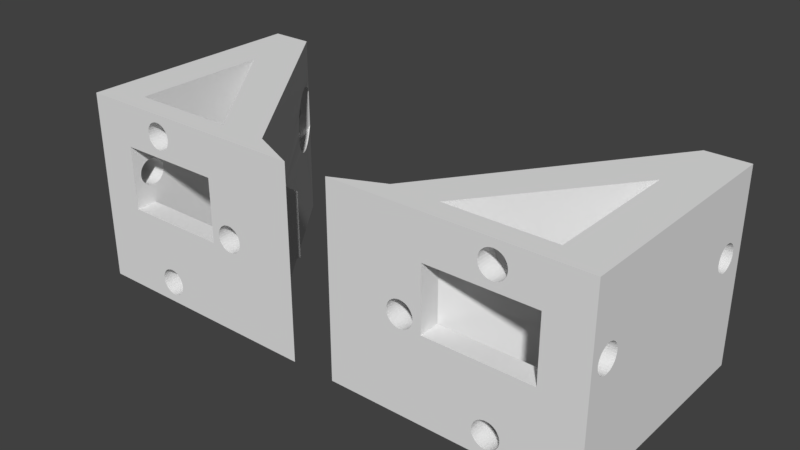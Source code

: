 # Source: Part3.blend  (saved by Blender 2.79.0; exported with 4.5.12 LTS)
import bpy
from mathutils import Matrix  # noqa: F401  (used for matrix-valued properties, if any)

bpy.ops.wm.read_factory_settings(use_empty=True)
scene = bpy.context.scene
scene.name = 'Scene'

# ---- collections
col_collection_3 = bpy.data.collections.new('Collection 3'); scene.collection.children.link(col_collection_3)

# ---- world
world_world = bpy.data.worlds.new('World'); scene.world = world_world
world_world.color = (0.05088, 0.05088, 0.05088)
world_world.use_sun_shadow = False
world_world.sun_shadow_jitter_overblur = 0.0
world_world.cycles.sampling_method = 'MANUAL'

# ---- meshes
me_cube_003 = bpy.data.meshes.new('Cube.003')
me_cube_003.from_pydata([(0.9692, -2.413, 0.1641), (1.028, -2.377, 0.1641), (1.082, -2.32, 0.1641), (1.129, -2.242, 0.1641), (1.168, -2.147, 0.1641), (1.197, -2.039, 0.1641), (1.215, -1.922, 0.1641), (1.221, -1.8, 0.1641), (1.215, -1.678, 0.1641), (1.197, -1.561, 0.1641), (1.168, -1.453, 0.1641), (1.129, -1.358, 0.1641), (1.082, -1.28, 0.1641), (1.028, -1.223, 0.1641), (0.9692, -1.187, 0.1641), (2.108, -2.825, -1.226), (2.108, -2.813, -1.286), (2.108, -2.777, -1.345), (2.108, -2.72, -1.399), (2.108, -2.642, -1.446), (2.108, -1.758, -1.446), (2.108, -1.68, -1.399), (2.108, -1.623, -1.345), (2.108, -1.587, -1.286), (2.108, -1.575, -1.226), (2.108, -1.587, -1.165), (2.108, -1.623, -1.106), (2.108, -1.68, -1.052), (2.108, -1.758, -1.005), (2.108, -1.853, -0.9657), (2.108, -1.961, -0.9368), (2.108, -2.078, -0.919), (2.108, -2.2, -0.913), (2.108, -2.322, -0.919), (2.108, -2.439, -0.9368), (2.108, -2.547, -0.9657), (2.108, -2.642, -1.005), (2.108, -2.72, -1.052), (2.108, -2.777, -1.106), (2.108, -2.813, -1.165), (2.508, -2.146e-06, -1.476), (2.508, -2.146e-06, 0.7245), (2.508, -3.6, -1.476), (2.508, -3.6, 0.7245), (2.108, -1.907e-06, -1.476), (2.108, -1.907e-06, 0.7245), (2.108, -3.6, -1.476), (2.108, -3.6, 0.7245), (2.108, -3.6, 0.5245), (2.108, -1.907e-06, 0.5245), (0.2082, -3.6, 0.7245), (0.2082, -7.153e-07, 0.7245), (0.6582, -3.6, 0.5245), (0.6582, -9.537e-07, 0.5245), (2.108, -3.6, -0.7755), (2.108, -1.907e-06, -0.7755), (1.108, -3.6, 0.5245), (1.108, -1.192e-06, 0.5245), (2.508, -1.6, -1.476), (2.508, -1.6, 0.7245), (2.108, -1.6, -1.476), (2.108, -1.6, 0.7245), (0.2082, -1.6, 0.7245), (0.6582, -1.6, 0.5245), (2.508, -2.146e-06, -0.3755), (2.508, -3.6, -0.3755), (2.508, -1.6, 0.2245), (2.508, -2.8, 0.7245), (2.108, -2.8, -1.476), (2.508, -2.8, -1.476), (2.108, -2.8, 0.7245), (0.2082, -2.8, 0.7245), (0.6582, -2.8, 0.5245), (2.508, -2.8, 0.2245), (2.108, -2.8, 0.5245), (2.108, -2.8, -0.7755), (1.108, -2.8, 0.5245), (2.108, -1.6, 0.5245), (2.108, -1.6, -0.7755), (1.108, -1.6, 0.5245), (1.108, -1.6, 0.7245), (1.108, -2.8, 0.7245), (2.108, -2.8, 0.2245), (2.108, -1.6, 0.2245), (2.108, -2.061, 0.4205), (2.508, -2.061, 0.4205), (2.108, -2.45, 0.5245), (2.508, -2.45, 0.5245), (2.108, -2.445, 0.5489), (2.508, -2.445, 0.5489), (2.108, -2.431, 0.5723), (2.508, -2.431, 0.5723), (2.108, -2.104, 0.64), (2.508, -2.104, 0.64), (2.108, -2.061, 0.6284), (2.508, -2.061, 0.6284), (2.108, -2.151, 0.6471), (2.508, -2.151, 0.6471), (2.108, -2.023, 0.6129), (2.508, -2.023, 0.6129), (2.108, -1.955, 0.5489), (2.508, -1.955, 0.5489), (2.108, -1.95, 0.5245), (2.508, -1.95, 0.5245), (2.108, -1.969, 0.5723), (2.508, -1.969, 0.5723), (2.108, -2.249, 0.4019), (2.508, -2.249, 0.4019), (2.108, -2.408, 0.455), (2.508, -2.408, 0.455), (2.108, -2.2, 0.3995), (2.508, -2.2, 0.3995), (2.108, -2.296, 0.409), (2.508, -2.296, 0.409), (2.108, -1.955, 0.5001), (2.508, -1.955, 0.5001), (2.108, -2.377, 0.6129), (2.508, -2.377, 0.6129), (2.108, -2.408, 0.5939), (2.508, -2.408, 0.5939), (2.108, -2.339, 0.6284), (2.508, -2.339, 0.6284), (2.108, -2.151, 0.4019), (2.508, -2.151, 0.4019), (2.108, -1.992, 0.455), (2.508, -1.992, 0.455), (2.108, -2.023, 0.4361), (2.508, -2.023, 0.4361), (2.108, -2.104, 0.409), (2.508, -2.104, 0.409), (2.108, -2.2, 0.6495), (2.508, -2.2, 0.6495), (2.108, -1.992, 0.5939), (2.508, -1.992, 0.5939), (2.108, -2.249, 0.6471), (2.508, -2.249, 0.6471), (2.108, -2.377, 0.4361), (2.508, -2.377, 0.4361), (2.108, -1.969, 0.4766), (2.508, -1.969, 0.4766), (2.108, -2.339, 0.4205), (2.508, -2.339, 0.4205), (2.108, -2.296, 0.64), (2.508, -2.296, 0.64), (2.108, -2.431, 0.4766), (2.508, -2.431, 0.4766), (2.108, -2.445, 0.5001), (2.508, -2.445, 0.5001), (2.508, -2.061, -1.329), (2.508, -2.45, -1.226), (2.508, -2.445, -1.201), (2.508, -2.431, -1.178), (2.508, -2.104, -1.11), (2.508, -2.061, -1.122), (2.508, -2.151, -1.103), (2.508, -2.023, -1.137), (2.508, -1.955, -1.201), (2.508, -1.95, -1.226), (2.508, -1.969, -1.178), (2.508, -2.249, -1.348), (2.508, -2.408, -1.295), (2.508, -2.2, -1.351), (2.508, -2.296, -1.341), (2.508, -1.955, -1.25), (2.508, -2.377, -1.137), (2.508, -2.408, -1.156), (2.508, -2.339, -1.122), (2.508, -2.151, -1.348), (2.508, -1.992, -1.295), (2.508, -2.023, -1.314), (2.508, -2.104, -1.341), (2.508, -2.2, -1.101), (2.508, -1.992, -1.156), (2.508, -2.249, -1.103), (2.508, -2.377, -1.314), (2.508, -1.969, -1.273), (2.508, -2.339, -1.329), (2.508, -2.296, -1.11), (2.508, -2.431, -1.273), (2.508, -2.445, -1.25), (2.014, -1.623, -1.345), (1.987, -1.6, -1.308), (1.971, -1.587, -1.286), (1.927, -1.575, -1.226), (2.053, -1.68, -1.399), (1.84, -1.623, -1.106), (1.867, -1.6, -1.143), (1.883, -1.587, -1.165), (1.801, -1.68, -1.052), (1.705, -2.322, -0.919), (1.7, -2.2, -0.913), (2.108, -1.829, -1.476), (2.087, -1.758, -1.446), (2.059, -1.695, -1.408), (1.739, -1.853, -0.9657), (1.767, -1.758, -1.005), (1.718, -1.961, -0.9368), (1.705, -2.078, -0.919), (1.718, -2.439, -0.9368), (2.087, -2.642, -1.446), (2.108, -2.571, -1.476), (1.767, -2.642, -1.005), (1.739, -2.547, -0.9657), (2.053, -2.72, -1.399), (2.059, -2.705, -1.408), (1.801, -2.72, -1.052), (2.014, -2.777, -1.345), (1.84, -2.777, -1.106), (1.971, -2.813, -1.286), (1.987, -2.8, -1.308), (1.883, -2.813, -1.165), (2.108, -2.339, -1.122), (2.108, -2.377, -1.137), (2.108, -2.408, -1.156), (2.108, -2.431, -1.178), (2.108, -2.445, -1.201), (2.108, -2.2, -1.101), (2.108, -2.249, -1.103), (2.108, -2.151, -1.103), (2.108, -2.104, -1.11), (2.108, -2.296, -1.11), (2.108, -2.061, -1.122), (2.108, -2.023, -1.137), (2.108, -1.992, -1.156), (2.108, -1.969, -1.178), (2.108, -1.955, -1.201), (2.108, -1.95, -1.226), (2.108, -1.955, -1.25), (1.867, -2.8, -1.143), (1.927, -2.825, -1.226), (2.108, -2.45, -1.226), (2.108, -2.445, -1.25), (2.108, -2.431, -1.273), (2.108, -2.408, -1.295), (2.108, -2.377, -1.314), (2.108, -2.339, -1.329), (2.108, -2.296, -1.341), (2.108, -2.104, -1.341), (2.108, -2.151, -1.348), (2.108, -2.249, -1.348), (2.108, -2.2, -1.351), (2.108, -1.969, -1.273), (2.108, -1.992, -1.295), (2.108, -2.023, -1.314), (2.108, -2.061, -1.329), (1.812, -3.061, 0.7245), (1.812, -3.061, 0.5245), (1.708, -3.45, 0.7245), (1.708, -3.45, 0.5245), (1.684, -3.445, 0.7245), (1.684, -3.445, 0.5245), (1.66, -3.431, 0.7245), (1.66, -3.431, 0.5245), (1.593, -3.104, 0.7245), (1.593, -3.104, 0.5245), (1.604, -3.061, 0.7245), (1.604, -3.061, 0.5245), (1.586, -3.151, 0.7245), (1.586, -3.151, 0.5245), (1.62, -3.023, 0.7245), (1.62, -3.023, 0.5245), (1.583, -3.2, 0.7245), (1.583, -3.2, 0.5245), (1.684, -2.955, 0.7245), (1.684, -2.955, 0.5245), (1.708, -2.95, 0.7245), (1.708, -2.95, 0.5245), (1.66, -2.969, 0.7245), (1.66, -2.969, 0.5245), (1.831, -3.249, 0.7245), (1.831, -3.249, 0.5245), (1.778, -3.408, 0.7245), (1.778, -3.408, 0.5245), (1.833, -3.2, 0.7245), (1.833, -3.2, 0.5245), (1.812, -3.339, 0.7245), (1.812, -3.339, 0.5245), (1.733, -2.955, 0.7245), (1.733, -2.955, 0.5245), (1.824, -3.296, 0.7245), (1.824, -3.296, 0.5245), (1.62, -3.377, 0.7245), (1.62, -3.377, 0.5245), (1.639, -3.408, 0.7245), (1.639, -3.408, 0.5245), (1.604, -3.339, 0.7245), (1.604, -3.339, 0.5245), (1.831, -3.151, 0.7245), (1.831, -3.151, 0.5245), (1.778, -2.992, 0.7245), (1.778, -2.992, 0.5245), (1.797, -3.023, 0.7245), (1.797, -3.023, 0.5245), (1.824, -3.104, 0.7245), (1.824, -3.104, 0.5245), (1.639, -2.992, 0.7245), (1.639, -2.992, 0.5245), (1.586, -3.249, 0.7245), (1.586, -3.249, 0.5245), (1.797, -3.377, 0.7245), (1.797, -3.377, 0.5245), (1.756, -2.969, 0.7245), (1.756, -2.969, 0.5245), (1.593, -3.296, 0.7245), (1.593, -3.296, 0.5245), (1.756, -3.431, 0.7245), (1.756, -3.431, 0.5245), (1.733, -3.445, 0.7245), (1.733, -3.445, 0.5245), (1.812, -0.2611, 0.7245), (1.812, -0.2611, 0.5245), (1.708, -0.65, 0.7245), (1.708, -0.65, 0.5245), (1.684, -0.6452, 0.7245), (1.684, -0.6452, 0.5245), (1.66, -0.631, 0.7245), (1.66, -0.631, 0.5245), (1.593, -0.3043, 0.7245), (1.593, -0.3043, 0.5245), (1.604, -0.2611, 0.7245), (1.604, -0.2611, 0.5245), (1.586, -0.3512, 0.7245), (1.586, -0.3512, 0.5245), (1.62, -0.2232, 0.7245), (1.62, -0.2232, 0.5245), (1.583, -0.4, 0.7245), (1.583, -0.4, 0.5245), (1.684, -0.1548, 0.7245), (1.684, -0.1548, 0.5245), (1.708, -0.15, 0.7245), (1.708, -0.15, 0.5245), (1.66, -0.169, 0.7245), (1.66, -0.169, 0.5245), (1.831, -0.4488, 0.7245), (1.831, -0.4488, 0.5245), (1.778, -0.6079, 0.7245), (1.778, -0.6079, 0.5245), (1.833, -0.4, 0.7245), (1.833, -0.4, 0.5245), (1.812, -0.5389, 0.7245), (1.812, -0.5389, 0.5245), (1.733, -0.1548, 0.7245), (1.733, -0.1548, 0.5245), (1.824, -0.4957, 0.7245), (1.824, -0.4957, 0.5245), (1.62, -0.5768, 0.7245), (1.62, -0.5768, 0.5245), (1.639, -0.6079, 0.7245), (1.639, -0.6079, 0.5245), (1.604, -0.5389, 0.7245), (1.604, -0.5389, 0.5245), (1.831, -0.3512, 0.7245), (1.831, -0.3512, 0.5245), (1.778, -0.1921, 0.7245), (1.778, -0.1921, 0.5245), (1.797, -0.2232, 0.7245), (1.797, -0.2232, 0.5245), (1.824, -0.3043, 0.7245), (1.824, -0.3043, 0.5245), (1.639, -0.1921, 0.7245), (1.639, -0.1921, 0.5245), (1.586, -0.4488, 0.7245), (1.586, -0.4488, 0.5245), (1.797, -0.5768, 0.7245), (1.797, -0.5768, 0.5245), (1.756, -0.169, 0.7245), (1.756, -0.169, 0.5245), (1.593, -0.4957, 0.7245), (1.593, -0.4957, 0.5245), (1.756, -0.631, 0.7245), (1.756, -0.631, 0.5245), (1.733, -0.6452, 0.7245), (1.733, -0.6452, 0.5245), (0.8838, -2.045, 0.7245), (0.8838, -2.045, 0.1641), (0.9082, -2.05, 0.7245), (0.9082, -2.05, 0.1641), (0.8604, -2.031, 0.7245), (0.8604, -2.031, 0.1641), (1.031, -1.751, 0.7245), (1.024, -1.896, 0.7245), (1.031, -1.849, 0.7245), (1.033, -1.8, 0.7245), (1.024, -1.704, 0.7245), (0.956, -1.569, 0.7245), (0.9326, -1.555, 0.7245), (0.9776, -1.592, 0.7245), (0.9082, -1.55, 0.7245), (0.9082, -1.55, 0.1641), (0.9824, -1.6, 0.7245), (0.8387, -1.592, 0.7245), (0.8387, -1.592, 0.1641), (0.834, -1.6, 0.7245), (0.834, -1.6, 0.1641), (0.8198, -1.623, 0.7245), (0.8198, -1.623, 0.1641), (0.8604, -1.569, 0.7245), (0.8604, -1.569, 0.1641), (0.8198, -1.977, 0.7245), (0.8198, -1.977, 0.1641), (0.8043, -1.939, 0.7245), (0.8043, -1.939, 0.1641), (0.7856, -1.751, 0.7245), (0.7856, -1.751, 0.1641), (0.7832, -1.8, 0.7245), (0.7832, -1.8, 0.1641), (0.7927, -1.896, 0.7245), (0.7927, -1.896, 0.1641), (0.8387, -2.008, 0.7245), (0.8387, -2.008, 0.1641), (0.9776, -2.008, 0.7245), (0.956, -2.031, 0.7245), (0.8043, -1.661, 0.7245), (0.8043, -1.661, 0.1641), (0.9966, -1.977, 0.7245), (0.9966, -1.623, 0.7245), (0.9326, -2.045, 0.7245), (0.8838, -1.555, 0.7245), (0.8838, -1.555, 0.1641), (1.012, -1.661, 0.7245), (0.7856, -1.849, 0.7245), (0.7856, -1.849, 0.1641), (1.012, -1.939, 0.7245), (0.7927, -1.704, 0.7245), (0.7927, -1.704, 0.1641), (1.215, -1.922, -0.2431), (1.221, -1.8, -0.2514), (1.215, -1.678, -0.2431), (1.203, -1.6, -0.2268), (1.197, -1.561, -0.2186), (1.168, -1.453, -0.1787), (1.129, -1.358, -0.1251), (0.9195, -1.177, 0.1641), (1.082, -1.28, -0.05982), (1.028, -1.223, 0.0147), (0.9692, -1.187, 0.09556), (1.168, -2.147, -0.1787), (1.129, -2.242, -0.1251), (1.197, -2.039, -0.2186), (1.082, -2.32, -0.05982), (1.028, -2.377, 0.0147), (0.9195, -2.048, 0.1641), (0.9195, -1.552, 0.1641), (0.9776, -1.592, 0.1641), (0.9326, -1.555, 0.1641), (0.956, -1.569, 0.1641), (0.9966, -1.977, 0.1641), (0.956, -2.031, 0.1641), (0.9776, -2.008, 0.1641), (0.9326, -2.045, 0.1641), (1.033, -1.8, 0.1641), (1.024, -1.704, 0.1641), (1.031, -1.751, 0.1641), (1.012, -1.661, 0.1641), (0.9966, -1.623, 0.1641), (0.9692, -2.413, 0.09556), (0.9195, -2.423, 0.1641), (1.012, -1.939, 0.1641), (1.031, -1.849, 0.1641), (1.024, -1.896, 0.1641), (0.6582, -1.177, 0.5245), (0.6582, -2.423, 0.5245), (0.6582, -1.177, 0.1641), (0.6582, -2.423, 0.1641), (-0.9692, -2.413, 0.1641), (-1.028, -2.377, 0.1641), (-1.082, -2.32, 0.1641), (-1.129, -2.242, 0.1641), (-1.168, -2.147, 0.1641), (-1.197, -2.039, 0.1641), (-1.215, -1.922, 0.1641), (-1.221, -1.8, 0.1641), (-1.215, -1.678, 0.1641), (-1.197, -1.561, 0.1641), (-1.168, -1.453, 0.1641), (-1.129, -1.358, 0.1641), (-1.082, -1.28, 0.1641), (-1.028, -1.223, 0.1641), (-0.9692, -1.187, 0.1641), (-2.108, -2.825, -1.226), (-2.108, -2.813, -1.286), (-2.108, -2.777, -1.345), (-2.108, -2.72, -1.399), (-2.108, -2.642, -1.446), (-2.108, -1.758, -1.446), (-2.108, -1.68, -1.399), (-2.108, -1.623, -1.345), (-2.108, -1.587, -1.286), (-2.108, -1.575, -1.226), (-2.108, -1.587, -1.165), (-2.108, -1.623, -1.106), (-2.108, -1.68, -1.052), (-2.108, -1.758, -1.005), (-2.108, -1.853, -0.9657), (-2.108, -1.961, -0.9368), (-2.108, -2.078, -0.919), (-2.108, -2.2, -0.913), (-2.108, -2.322, -0.919), (-2.108, -2.439, -0.9368), (-2.108, -2.547, -0.9657), (-2.108, -2.642, -1.005), (-2.108, -2.72, -1.052), (-2.108, -2.777, -1.106), (-2.108, -2.813, -1.165), (-2.508, -2.146e-06, -1.476), (-2.508, -2.146e-06, 0.7245), (-2.508, -3.6, -1.476), (-2.508, -3.6, 0.7245), (-2.108, -1.907e-06, -1.476), (-2.108, -1.907e-06, 0.7245), (-2.108, -3.6, -1.476), (-2.108, -3.6, 0.7245), (-2.108, -3.6, 0.5245), (-2.108, -1.907e-06, 0.5245), (-0.2082, -3.6, 0.7245), (-0.2082, -7.153e-07, 0.7245), (-0.6582, -3.6, 0.5245), (-0.6582, -9.537e-07, 0.5245), (-2.108, -3.6, -0.7755), (-2.108, -1.907e-06, -0.7755), (-1.108, -3.6, 0.5245), (-1.108, -1.192e-06, 0.5245), (-2.508, -1.6, -1.476), (-2.508, -1.6, 0.7245), (-2.108, -1.6, -1.476), (-2.108, -1.6, 0.7245), (-0.2082, -1.6, 0.7245), (-0.6582, -1.6, 0.5245), (-2.508, -2.146e-06, -0.3755), (-2.508, -3.6, -0.3755), (-2.508, -1.6, 0.2245), (-2.508, -2.8, 0.7245), (-2.108, -2.8, -1.476), (-2.508, -2.8, -1.476), (-2.108, -2.8, 0.7245), (-0.2082, -2.8, 0.7245), (-0.6582, -2.8, 0.5245), (-2.508, -2.8, 0.2245), (-2.108, -2.8, 0.5245), (-2.108, -2.8, -0.7755), (-1.108, -2.8, 0.5245), (-2.108, -1.6, 0.5245), (-2.108, -1.6, -0.7755), (-1.108, -1.6, 0.5245), (-1.108, -1.6, 0.7245), (-1.108, -2.8, 0.7245), (-2.108, -2.8, 0.2245), (-2.108, -1.6, 0.2245), (-2.108, -2.061, 0.4205), (-2.508, -2.061, 0.4205), (-2.108, -2.45, 0.5245), (-2.508, -2.45, 0.5245), (-2.108, -2.445, 0.5489), (-2.508, -2.445, 0.5489), (-2.108, -2.431, 0.5723), (-2.508, -2.431, 0.5723), (-2.108, -2.104, 0.64), (-2.508, -2.104, 0.64), (-2.108, -2.061, 0.6284), (-2.508, -2.061, 0.6284), (-2.108, -2.151, 0.6471), (-2.508, -2.151, 0.6471), (-2.108, -2.023, 0.6129), (-2.508, -2.023, 0.6129), (-2.108, -1.955, 0.5489), (-2.508, -1.955, 0.5489), (-2.108, -1.95, 0.5245), (-2.508, -1.95, 0.5245), (-2.108, -1.969, 0.5723), (-2.508, -1.969, 0.5723), (-2.108, -2.249, 0.4019), (-2.508, -2.249, 0.4019), (-2.108, -2.408, 0.455), (-2.508, -2.408, 0.455), (-2.108, -2.2, 0.3995), (-2.508, -2.2, 0.3995), (-2.108, -2.296, 0.409), (-2.508, -2.296, 0.409), (-2.108, -1.955, 0.5001), (-2.508, -1.955, 0.5001), (-2.108, -2.377, 0.6129), (-2.508, -2.377, 0.6129), (-2.108, -2.408, 0.5939), (-2.508, -2.408, 0.5939), (-2.108, -2.339, 0.6284), (-2.508, -2.339, 0.6284), (-2.108, -2.151, 0.4019), (-2.508, -2.151, 0.4019), (-2.108, -1.992, 0.455), (-2.508, -1.992, 0.455), (-2.108, -2.023, 0.4361), (-2.508, -2.023, 0.4361), (-2.108, -2.104, 0.409), (-2.508, -2.104, 0.409), (-2.108, -2.2, 0.6495), (-2.508, -2.2, 0.6495), (-2.108, -1.992, 0.5939), (-2.508, -1.992, 0.5939), (-2.108, -2.249, 0.6471), (-2.508, -2.249, 0.6471), (-2.108, -2.377, 0.4361), (-2.508, -2.377, 0.4361), (-2.108, -1.969, 0.4766), (-2.508, -1.969, 0.4766), (-2.108, -2.339, 0.4205), (-2.508, -2.339, 0.4205), (-2.108, -2.296, 0.64), (-2.508, -2.296, 0.64), (-2.108, -2.431, 0.4766), (-2.508, -2.431, 0.4766), (-2.108, -2.445, 0.5001), (-2.508, -2.445, 0.5001), (-2.508, -2.061, -1.329), (-2.508, -2.45, -1.226), (-2.508, -2.445, -1.201), (-2.508, -2.431, -1.178), (-2.508, -2.104, -1.11), (-2.508, -2.061, -1.122), (-2.508, -2.151, -1.103), (-2.508, -2.023, -1.137), (-2.508, -1.955, -1.201), (-2.508, -1.95, -1.226), (-2.508, -1.969, -1.178), (-2.508, -2.249, -1.348), (-2.508, -2.408, -1.295), (-2.508, -2.2, -1.351), (-2.508, -2.296, -1.341), (-2.508, -1.955, -1.25), (-2.508, -2.377, -1.137), (-2.508, -2.408, -1.156), (-2.508, -2.339, -1.122), (-2.508, -2.151, -1.348), (-2.508, -1.992, -1.295), (-2.508, -2.023, -1.314), (-2.508, -2.104, -1.341), (-2.508, -2.2, -1.101), (-2.508, -1.992, -1.156), (-2.508, -2.249, -1.103), (-2.508, -2.377, -1.314), (-2.508, -1.969, -1.273), (-2.508, -2.339, -1.329), (-2.508, -2.296, -1.11), (-2.508, -2.431, -1.273), (-2.508, -2.445, -1.25), (-2.014, -1.623, -1.345), (-1.987, -1.6, -1.308), (-1.971, -1.587, -1.286), (-1.927, -1.575, -1.226), (-2.053, -1.68, -1.399), (-1.84, -1.623, -1.106), (-1.867, -1.6, -1.143), (-1.883, -1.587, -1.165), (-1.801, -1.68, -1.052), (-1.705, -2.322, -0.919), (-1.7, -2.2, -0.913), (-2.108, -1.829, -1.476), (-2.087, -1.758, -1.446), (-2.059, -1.695, -1.408), (-1.739, -1.853, -0.9657), (-1.767, -1.758, -1.005), (-1.718, -1.961, -0.9368), (-1.705, -2.078, -0.919), (-1.718, -2.439, -0.9368), (-2.087, -2.642, -1.446), (-2.108, -2.571, -1.476), (-1.767, -2.642, -1.005), (-1.739, -2.547, -0.9657), (-2.053, -2.72, -1.399), (-2.059, -2.705, -1.408), (-1.801, -2.72, -1.052), (-2.014, -2.777, -1.345), (-1.84, -2.777, -1.106), (-1.971, -2.813, -1.286), (-1.987, -2.8, -1.308), (-1.883, -2.813, -1.165), (-2.108, -2.339, -1.122), (-2.108, -2.377, -1.137), (-2.108, -2.408, -1.156), (-2.108, -2.431, -1.178), (-2.108, -2.445, -1.201), (-2.108, -2.2, -1.101), (-2.108, -2.249, -1.103), (-2.108, -2.151, -1.103), (-2.108, -2.104, -1.11), (-2.108, -2.296, -1.11), (-2.108, -2.061, -1.122), (-2.108, -2.023, -1.137), (-2.108, -1.992, -1.156), (-2.108, -1.969, -1.178), (-2.108, -1.955, -1.201), (-2.108, -1.95, -1.226), (-2.108, -1.955, -1.25), (-1.867, -2.8, -1.143), (-1.927, -2.825, -1.226), (-2.108, -2.45, -1.226), (-2.108, -2.445, -1.25), (-2.108, -2.431, -1.273), (-2.108, -2.408, -1.295), (-2.108, -2.377, -1.314), (-2.108, -2.339, -1.329), (-2.108, -2.296, -1.341), (-2.108, -2.104, -1.341), (-2.108, -2.151, -1.348), (-2.108, -2.249, -1.348), (-2.108, -2.2, -1.351), (-2.108, -1.969, -1.273), (-2.108, -1.992, -1.295), (-2.108, -2.023, -1.314), (-2.108, -2.061, -1.329), (-1.812, -3.061, 0.7245), (-1.812, -3.061, 0.5245), (-1.708, -3.45, 0.7245), (-1.708, -3.45, 0.5245), (-1.684, -3.445, 0.7245), (-1.684, -3.445, 0.5245), (-1.66, -3.431, 0.7245), (-1.66, -3.431, 0.5245), (-1.593, -3.104, 0.7245), (-1.593, -3.104, 0.5245), (-1.604, -3.061, 0.7245), (-1.604, -3.061, 0.5245), (-1.586, -3.151, 0.7245), (-1.586, -3.151, 0.5245), (-1.62, -3.023, 0.7245), (-1.62, -3.023, 0.5245), (-1.583, -3.2, 0.7245), (-1.583, -3.2, 0.5245), (-1.684, -2.955, 0.7245), (-1.684, -2.955, 0.5245), (-1.708, -2.95, 0.7245), (-1.708, -2.95, 0.5245), (-1.66, -2.969, 0.7245), (-1.66, -2.969, 0.5245), (-1.831, -3.249, 0.7245), (-1.831, -3.249, 0.5245), (-1.778, -3.408, 0.7245), (-1.778, -3.408, 0.5245), (-1.833, -3.2, 0.7245), (-1.833, -3.2, 0.5245), (-1.812, -3.339, 0.7245), (-1.812, -3.339, 0.5245), (-1.733, -2.955, 0.7245), (-1.733, -2.955, 0.5245), (-1.824, -3.296, 0.7245), (-1.824, -3.296, 0.5245), (-1.62, -3.377, 0.7245), (-1.62, -3.377, 0.5245), (-1.639, -3.408, 0.7245), (-1.639, -3.408, 0.5245), (-1.604, -3.339, 0.7245), (-1.604, -3.339, 0.5245), (-1.831, -3.151, 0.7245), (-1.831, -3.151, 0.5245), (-1.778, -2.992, 0.7245), (-1.778, -2.992, 0.5245), (-1.797, -3.023, 0.7245), (-1.797, -3.023, 0.5245), (-1.824, -3.104, 0.7245), (-1.824, -3.104, 0.5245), (-1.639, -2.992, 0.7245), (-1.639, -2.992, 0.5245), (-1.586, -3.249, 0.7245), (-1.586, -3.249, 0.5245), (-1.797, -3.377, 0.7245), (-1.797, -3.377, 0.5245), (-1.756, -2.969, 0.7245), (-1.756, -2.969, 0.5245), (-1.593, -3.296, 0.7245), (-1.593, -3.296, 0.5245), (-1.756, -3.431, 0.7245), (-1.756, -3.431, 0.5245), (-1.733, -3.445, 0.7245), (-1.733, -3.445, 0.5245), (-1.812, -0.2611, 0.7245), (-1.812, -0.2611, 0.5245), (-1.708, -0.65, 0.7245), (-1.708, -0.65, 0.5245), (-1.684, -0.6452, 0.7245), (-1.684, -0.6452, 0.5245), (-1.66, -0.631, 0.7245), (-1.66, -0.631, 0.5245), (-1.593, -0.3043, 0.7245), (-1.593, -0.3043, 0.5245), (-1.604, -0.2611, 0.7245), (-1.604, -0.2611, 0.5245), (-1.586, -0.3512, 0.7245), (-1.586, -0.3512, 0.5245), (-1.62, -0.2232, 0.7245), (-1.62, -0.2232, 0.5245), (-1.583, -0.4, 0.7245), (-1.583, -0.4, 0.5245), (-1.684, -0.1548, 0.7245), (-1.684, -0.1548, 0.5245), (-1.708, -0.15, 0.7245), (-1.708, -0.15, 0.5245), (-1.66, -0.169, 0.7245), (-1.66, -0.169, 0.5245), (-1.831, -0.4488, 0.7245), (-1.831, -0.4488, 0.5245), (-1.778, -0.6079, 0.7245), (-1.778, -0.6079, 0.5245), (-1.833, -0.4, 0.7245), (-1.833, -0.4, 0.5245), (-1.812, -0.5389, 0.7245), (-1.812, -0.5389, 0.5245), (-1.733, -0.1548, 0.7245), (-1.733, -0.1548, 0.5245), (-1.824, -0.4957, 0.7245), (-1.824, -0.4957, 0.5245), (-1.62, -0.5768, 0.7245), (-1.62, -0.5768, 0.5245), (-1.639, -0.6079, 0.7245), (-1.639, -0.6079, 0.5245), (-1.604, -0.5389, 0.7245), (-1.604, -0.5389, 0.5245), (-1.831, -0.3512, 0.7245), (-1.831, -0.3512, 0.5245), (-1.778, -0.1921, 0.7245), (-1.778, -0.1921, 0.5245), (-1.797, -0.2232, 0.7245), (-1.797, -0.2232, 0.5245), (-1.824, -0.3043, 0.7245), (-1.824, -0.3043, 0.5245), (-1.639, -0.1921, 0.7245), (-1.639, -0.1921, 0.5245), (-1.586, -0.4488, 0.7245), (-1.586, -0.4488, 0.5245), (-1.797, -0.5768, 0.7245), (-1.797, -0.5768, 0.5245), (-1.756, -0.169, 0.7245), (-1.756, -0.169, 0.5245), (-1.593, -0.4957, 0.7245), (-1.593, -0.4957, 0.5245), (-1.756, -0.631, 0.7245), (-1.756, -0.631, 0.5245), (-1.733, -0.6452, 0.7245), (-1.733, -0.6452, 0.5245), (-0.8838, -2.045, 0.7245), (-0.8838, -2.045, 0.1641), (-0.9082, -2.05, 0.7245), (-0.9082, -2.05, 0.1641), (-0.8604, -2.031, 0.7245), (-0.8604, -2.031, 0.1641), (-1.031, -1.751, 0.7245), (-1.024, -1.896, 0.7245), (-1.031, -1.849, 0.7245), (-1.033, -1.8, 0.7245), (-1.024, -1.704, 0.7245), (-0.956, -1.569, 0.7245), (-0.9326, -1.555, 0.7245), (-0.9776, -1.592, 0.7245), (-0.9082, -1.55, 0.7245), (-0.9082, -1.55, 0.1641), (-0.9824, -1.6, 0.7245), (-0.8387, -1.592, 0.7245), (-0.8387, -1.592, 0.1641), (-0.834, -1.6, 0.7245), (-0.834, -1.6, 0.1641), (-0.8198, -1.623, 0.7245), (-0.8198, -1.623, 0.1641), (-0.8604, -1.569, 0.7245), (-0.8604, -1.569, 0.1641), (-0.8198, -1.977, 0.7245), (-0.8198, -1.977, 0.1641), (-0.8043, -1.939, 0.7245), (-0.8043, -1.939, 0.1641), (-0.7856, -1.751, 0.7245), (-0.7856, -1.751, 0.1641), (-0.7832, -1.8, 0.7245), (-0.7832, -1.8, 0.1641), (-0.7927, -1.896, 0.7245), (-0.7927, -1.896, 0.1641), (-0.8387, -2.008, 0.7245), (-0.8387, -2.008, 0.1641), (-0.9776, -2.008, 0.7245), (-0.956, -2.031, 0.7245), (-0.8043, -1.661, 0.7245), (-0.8043, -1.661, 0.1641), (-0.9966, -1.977, 0.7245), (-0.9966, -1.623, 0.7245), (-0.9326, -2.045, 0.7245), (-0.8838, -1.555, 0.7245), (-0.8838, -1.555, 0.1641), (-1.012, -1.661, 0.7245), (-0.7856, -1.849, 0.7245), (-0.7856, -1.849, 0.1641), (-1.012, -1.939, 0.7245), (-0.7927, -1.704, 0.7245), (-0.7927, -1.704, 0.1641), (-1.215, -1.922, -0.2431), (-1.221, -1.8, -0.2514), (-1.215, -1.678, -0.2431), (-1.203, -1.6, -0.2268), (-1.197, -1.561, -0.2186), (-1.168, -1.453, -0.1787), (-1.129, -1.358, -0.1251), (-0.9195, -1.177, 0.1641), (-1.082, -1.28, -0.05982), (-1.028, -1.223, 0.0147), (-0.9692, -1.187, 0.09556), (-1.168, -2.147, -0.1787), (-1.129, -2.242, -0.1251), (-1.197, -2.039, -0.2186), (-1.082, -2.32, -0.05982), (-1.028, -2.377, 0.0147), (-0.9195, -2.048, 0.1641), (-0.9195, -1.552, 0.1641), (-0.9776, -1.592, 0.1641), (-0.9326, -1.555, 0.1641), (-0.956, -1.569, 0.1641), (-0.9966, -1.977, 0.1641), (-0.956, -2.031, 0.1641), (-0.9776, -2.008, 0.1641), (-0.9326, -2.045, 0.1641), (-1.033, -1.8, 0.1641), (-1.024, -1.704, 0.1641), (-1.031, -1.751, 0.1641), (-1.012, -1.661, 0.1641), (-0.9966, -1.623, 0.1641), (-0.9692, -2.413, 0.09556), (-0.9195, -2.423, 0.1641), (-1.012, -1.939, 0.1641), (-1.031, -1.849, 0.1641), (-1.024, -1.896, 0.1641), (-0.6582, -1.177, 0.5245), (-0.6582, -2.423, 0.5245), (-0.6582, -1.177, 0.1641), (-0.6582, -2.423, 0.1641)], [], [(0, 456, 441, 449, 447, 448, 446, 457, 459, 458, 450, 452, 451, 453, 454, 443, 445, 444, 442, 432, 14, 13, 12, 11, 10, 9, 8, 7, 6, 5, 4, 3, 2, 1), (15, 16, 208, 229), (16, 17, 206, 209, 208), (17, 18, 203, 206), (18, 19, 199, 204, 203), (19, 200, 199), (20, 21, 184, 193, 192), (21, 22, 180, 184), (22, 23, 182, 181, 180), (23, 24, 183, 182), (24, 25, 187, 183), (25, 26, 185, 186, 187), (26, 27, 188, 185), (27, 28, 195, 188), (28, 29, 194, 195), (29, 30, 196, 194), (30, 31, 197, 196), (31, 32, 190, 197), (32, 33, 189, 190), (33, 34, 198, 189), (34, 35, 202, 198), (35, 36, 201, 202), (36, 37, 205, 201), (37, 38, 207, 205), (38, 39, 210, 228, 207), (39, 15, 229, 210), (15, 39, 38, 37, 36, 35, 34, 33, 32, 31, 30, 29, 28, 27, 26, 25, 226, 225, 224, 223, 222, 221, 219, 218, 216, 217, 220, 211, 212, 213, 214, 215, 230, 16), (67, 43, 65, 42, 69, 73), (42, 65, 43, 47, 48, 54, 46), (44, 55, 49, 45, 41, 64, 40), (58, 60, 44, 40), (61, 59, 41, 45), (55, 78, 83, 49), (63, 62, 51, 53, 460), (48, 47, 50, 52, 56), (61, 45, 337, 333, 343, 339, 363, 335, 369, 371, 311, 313, 315, 347, 345, 349, 367, 361, 325, 51, 62, 392, 390, 396, 417, 387, 385, 384, 386, 389, 80), (45, 49, 57, 53, 51), (74, 48, 274, 288, 294, 246, 292, 290, 302, 278, 266, 264, 268, 296, 260, 256, 254, 258, 262, 56, 76), (55, 44, 53, 57), (78, 55, 57, 79), (72, 228, 210, 229, 208, 209, 68, 46, 52), (54, 56, 52, 46), (72, 71, 62, 63, 461), (58, 69, 68, 200, 191, 60), (58, 40, 64, 41, 59, 66), (58, 66, 73, 69, 149, 150, 151, 165, 164, 166, 177, 173, 171, 154, 152, 153, 155, 172, 158, 156, 157), (42, 46, 68, 69), (47, 43, 67, 70), (52, 50, 71, 72), (47, 70, 81, 71, 50, 261, 257, 253, 255, 259, 295, 267, 263, 265, 277, 301, 289, 291, 245, 293, 287, 273), (54, 75, 76, 56), (48, 82, 75, 54), (49, 338, 352, 358, 310, 356, 354, 366, 342, 330, 328, 332, 360, 324, 320, 318, 322, 326, 57), (75, 78, 79, 76), (70, 67, 59, 61), (61, 77, 102, 100, 104, 132, 98, 94, 92, 96, 130, 134, 142, 120, 116, 118, 90, 88, 86, 74, 70), (79, 77, 61, 80), (76, 79, 80, 81), (71, 81, 80, 389, 415, 419, 383, 379, 382, 381, 380, 422, 414, 410, 411, 416, 375, 373, 377, 408, 398, 400, 406, 420, 404, 402, 423, 412, 394, 392, 62), (78, 75, 82, 83), (74, 82, 48), (49, 83, 77), (66, 59, 103, 115, 139, 125, 127, 85, 129, 123, 111, 107, 113, 141, 137, 109, 145, 147, 87, 67, 73), (76, 81, 70, 74), (123, 122, 110, 111), (127, 126, 84, 85), (85, 84, 128, 129), (135, 134, 130, 131), (107, 106, 112, 113), (111, 110, 106, 107), (141, 140, 136, 137), (87, 86, 88, 89), (101, 100, 102, 103), (121, 120, 142, 143), (103, 102, 114, 115), (89, 88, 90, 91), (137, 136, 108, 109), (133, 132, 104, 105), (74, 86, 146, 144, 108, 136, 140, 112, 106, 110, 122, 128, 84, 126, 124, 138, 114, 102, 77, 83, 82), (109, 108, 144, 145), (125, 124, 126, 127), (119, 118, 116, 117), (143, 142, 134, 135), (139, 138, 124, 125), (99, 98, 132, 133), (93, 92, 94, 95), (147, 146, 86, 87), (113, 112, 140, 141), (131, 130, 96, 97), (129, 128, 122, 123), (105, 104, 100, 101), (91, 90, 118, 119), (145, 144, 146, 147), (115, 114, 138, 139), (97, 96, 92, 93), (117, 116, 120, 121), (67, 87, 89, 91, 119, 117, 121, 143, 135, 131, 97, 93, 95, 99, 133, 105, 101, 103, 59), (95, 94, 98, 99), (167, 238, 240, 161), (169, 243, 244, 148), (148, 244, 237, 170), (173, 217, 216, 171), (159, 239, 236, 162), (161, 240, 239, 159), (176, 235, 234, 174), (149, 230, 215, 150), (156, 225, 226, 157), (166, 211, 220, 177), (157, 226, 227, 163), (150, 215, 214, 151), (157, 163, 175, 168, 169, 148, 170, 167, 161, 159, 162, 176, 174, 160, 178, 179, 149, 69, 58), (174, 234, 233, 160), (172, 223, 224, 158), (160, 233, 232, 178), (168, 242, 243, 169), (165, 213, 212, 164), (177, 220, 217, 173), (175, 241, 242, 168), (155, 222, 223, 172), (152, 219, 221, 153), (179, 231, 230, 149), (162, 236, 235, 176), (171, 216, 218, 154), (170, 237, 238, 167), (158, 224, 225, 156), (151, 214, 213, 165), (178, 232, 231, 179), (163, 227, 241, 175), (154, 218, 219, 152), (164, 212, 211, 166), (153, 221, 222, 155), (192, 60, 191), (206, 203, 68), (193, 184, 180, 181, 60), (191, 20, 192), (25, 24, 23, 22, 21, 20, 191, 200, 19, 18, 17, 16, 230, 231, 232, 233, 234, 235, 236, 239, 240, 238, 237, 244, 243, 242, 241, 227, 226), (203, 204, 68), (68, 209, 206), (192, 193, 60), (199, 200, 68), (204, 199, 68), (274, 273, 287, 288), (273, 269, 279, 275, 299, 271, 305, 307, 247, 249, 251, 283, 281, 285, 303, 297, 261, 50, 47), (246, 245, 291, 292), (294, 293, 245, 246), (262, 261, 297, 298), (280, 279, 269, 270), (270, 269, 273, 274), (300, 299, 275, 276), (250, 249, 247, 248), (266, 265, 263, 264), (304, 303, 285, 286), (278, 277, 265, 266), (252, 251, 249, 250), (272, 271, 299, 300), (268, 267, 295, 296), (306, 305, 271, 272), (292, 291, 289, 290), (282, 281, 283, 284), (298, 297, 303, 304), (290, 289, 301, 302), (296, 295, 259, 260), (56, 262, 298, 304, 286, 282, 284, 252, 250, 248, 308, 306, 272, 300, 276, 280, 270, 274, 48), (256, 255, 253, 254), (248, 247, 307, 308), (276, 275, 279, 280), (258, 257, 261, 262), (288, 287, 293, 294), (264, 263, 267, 268), (284, 283, 251, 252), (308, 307, 305, 306), (302, 301, 277, 278), (254, 253, 257, 258), (286, 285, 281, 282), (260, 259, 255, 256), (338, 337, 351, 352), (310, 309, 355, 356), (358, 357, 309, 310), (326, 325, 361, 362), (344, 343, 333, 334), (334, 333, 337, 338), (364, 363, 339, 340), (314, 313, 311, 312), (57, 326, 362, 368, 350, 346, 348, 316, 314, 312, 372, 370, 336, 364, 340, 344, 334, 338, 49, 77, 79), (330, 329, 327, 328), (368, 367, 349, 350), (342, 341, 329, 330), (316, 315, 313, 314), (336, 335, 363, 364), (332, 331, 359, 360), (370, 369, 335, 336), (356, 355, 353, 354), (346, 345, 347, 348), (362, 361, 367, 368), (51, 325, 321, 317, 319, 323, 359, 331, 327, 329, 341, 365, 353, 355, 309, 357, 351, 337, 45), (354, 353, 365, 366), (360, 359, 323, 324), (320, 319, 317, 318), (312, 311, 371, 372), (340, 339, 343, 344), (322, 321, 325, 326), (352, 351, 357, 358), (328, 327, 331, 332), (348, 347, 315, 316), (372, 371, 369, 370), (366, 365, 341, 342), (318, 317, 321, 322), (350, 349, 345, 346), (324, 323, 319, 320), (405, 404, 420, 421), (374, 373, 375, 376), (388, 387, 417, 418), (407, 406, 400, 401), (378, 377, 373, 374), (397, 396, 390, 391), (399, 398, 408, 409), (421, 420, 406, 407), (391, 390, 392, 394, 395, 393), (413, 412, 423, 424), (376, 375, 416, 449, 441), (403, 402, 404, 405), (418, 417, 396, 397), (409, 408, 377, 378), (424, 423, 402, 403), (401, 400, 398, 399), (395, 394, 412, 413), (426, 7, 8, 427), (430, 10, 11, 431), (429, 9, 10, 430), (438, 5, 6, 425), (425, 6, 7, 426), (453, 451, 383, 419), (437, 3, 4, 436), (458, 459, 380, 381), (435, 14, 432), (439, 2, 3, 437), (444, 445, 384, 385), (451, 452, 379, 383), (440, 1, 2, 439), (431, 11, 12, 433), (457, 446, 414, 422), (445, 443, 386, 384), (459, 457, 422, 380), (446, 448, 410, 414), (452, 450, 382, 379), (433, 12, 13, 434), (456, 0, 455), (436, 4, 5, 438), (427, 8, 9, 429, 428), (447, 449, 416, 411), (443, 454, 415, 389, 386), (450, 458, 381, 382), (455, 0, 1, 440), (434, 13, 14, 435), (442, 444, 385, 387, 388), (454, 453, 419, 415), (448, 447, 411, 410), (461, 63, 460, 462, 463), (432, 442, 388, 418, 397, 391, 393, 395, 413, 424, 403, 405, 421, 407, 401, 399, 409, 378, 374, 376, 441, 456, 463, 462), (463, 456, 461), (462, 460, 432), (435, 432, 460), (53, 44, 60, 181, 182, 183, 187, 186, 185, 188, 195, 194, 426, 427, 428, 429, 430, 431, 433, 434, 435, 460), (72, 461, 456, 455, 440, 439, 437, 436, 438, 425, 426, 194, 196, 197, 190, 189, 198, 202, 201, 205, 207, 228), (464, 465, 466, 467, 468, 469, 470, 471, 472, 473, 474, 475, 476, 477, 478, 896, 906, 908, 909, 907, 918, 917, 915, 916, 914, 922, 923, 921, 910, 912, 911, 913, 905, 920), (479, 693, 672, 480), (480, 672, 673, 670, 481), (481, 670, 667, 482), (482, 667, 668, 663, 483), (483, 663, 664), (484, 656, 657, 648, 485), (485, 648, 644, 486), (486, 644, 645, 646, 487), (487, 646, 647, 488), (488, 647, 651, 489), (489, 651, 650, 649, 490), (490, 649, 652, 491), (491, 652, 659, 492), (492, 659, 658, 493), (493, 658, 660, 494), (494, 660, 661, 495), (495, 661, 654, 496), (496, 654, 653, 497), (497, 653, 662, 498), (498, 662, 666, 499), (499, 666, 665, 500), (500, 665, 669, 501), (501, 669, 671, 502), (502, 671, 692, 674, 503), (503, 674, 693, 479), (479, 480, 694, 679, 678, 677, 676, 675, 684, 681, 680, 682, 683, 685, 686, 687, 688, 689, 690, 489, 490, 491, 492, 493, 494, 495, 496, 497, 498, 499, 500, 501, 502, 503), (531, 537, 533, 506, 529, 507), (506, 510, 518, 512, 511, 507, 529), (508, 504, 528, 505, 509, 513, 519), (522, 504, 508, 524), (525, 509, 505, 523), (519, 513, 547, 542), (527, 924, 517, 515, 526), (512, 520, 516, 514, 511), (525, 544, 853, 850, 848, 849, 851, 881, 860, 854, 856, 526, 515, 789, 825, 831, 813, 809, 811, 779, 777, 775, 835, 833, 799, 827, 803, 807, 797, 801, 509), (509, 515, 517, 521, 513), (538, 540, 520, 726, 722, 718, 720, 724, 760, 732, 728, 730, 742, 766, 754, 756, 710, 758, 752, 738, 512), (519, 521, 517, 508), (542, 543, 521, 519), (536, 516, 510, 532, 673, 672, 693, 674, 692), (518, 510, 516, 520), (536, 925, 527, 526, 535), (522, 524, 655, 664, 532, 533), (522, 530, 523, 505, 528, 504), (522, 621, 620, 622, 636, 619, 617, 616, 618, 635, 637, 641, 630, 628, 629, 615, 614, 613, 533, 537, 530), (506, 533, 532, 510), (511, 534, 531, 507), (516, 536, 535, 514), (511, 737, 751, 757, 709, 755, 753, 765, 741, 729, 727, 731, 759, 723, 719, 717, 721, 725, 514, 535, 545, 534), (518, 520, 540, 539), (512, 518, 539, 546), (513, 521, 790, 786, 782, 784, 788, 824, 796, 792, 794, 806, 830, 818, 820, 774, 822, 816, 802), (539, 540, 543, 542), (534, 525, 523, 531), (525, 534, 538, 550, 552, 554, 582, 580, 584, 606, 598, 594, 560, 556, 558, 562, 596, 568, 564, 566, 541), (543, 544, 525, 541), (540, 545, 544, 543), (535, 526, 856, 858, 876, 887, 866, 868, 884, 870, 864, 862, 872, 841, 837, 839, 880, 875, 874, 878, 886, 844, 845, 846, 843, 847, 883, 879, 853, 544, 545), (542, 547, 546, 539), (538, 512, 546), (513, 541, 547), (530, 537, 531, 551, 611, 609, 573, 601, 605, 577, 571, 575, 587, 593, 549, 591, 589, 603, 579, 567, 523), (540, 538, 534, 545), (587, 575, 574, 586), (591, 549, 548, 590), (549, 593, 592, 548), (599, 595, 594, 598), (571, 577, 576, 570), (575, 571, 570, 574), (605, 601, 600, 604), (551, 553, 552, 550), (565, 567, 566, 564), (585, 607, 606, 584), (567, 579, 578, 566), (553, 555, 554, 552), (601, 573, 572, 600), (597, 569, 568, 596), (538, 546, 547, 541, 566, 578, 602, 588, 590, 548, 592, 586, 574, 570, 576, 604, 600, 572, 608, 610, 550), (573, 609, 608, 572), (589, 591, 590, 588), (583, 581, 580, 582), (607, 599, 598, 606), (603, 589, 588, 602), (563, 597, 596, 562), (557, 559, 558, 556), (611, 551, 550, 610), (577, 605, 604, 576), (595, 561, 560, 594), (593, 587, 586, 592), (569, 565, 564, 568), (555, 583, 582, 554), (609, 611, 610, 608), (579, 603, 602, 578), (561, 557, 556, 560), (581, 585, 584, 580), (531, 523, 567, 565, 569, 597, 563, 559, 557, 561, 595, 599, 607, 585, 581, 583, 555, 553, 551), (559, 563, 562, 558), (631, 625, 704, 702), (633, 612, 708, 707), (612, 634, 701, 708), (637, 635, 680, 681), (623, 626, 700, 703), (625, 623, 703, 704), (640, 638, 698, 699), (613, 614, 679, 694), (620, 621, 690, 689), (630, 641, 684, 675), (621, 627, 691, 690), (614, 615, 678, 679), (621, 522, 533, 613, 643, 642, 624, 638, 640, 626, 623, 625, 631, 634, 612, 633, 632, 639, 627), (638, 624, 697, 698), (636, 622, 688, 687), (624, 642, 696, 697), (632, 633, 707, 706), (629, 628, 676, 677), (641, 637, 681, 684), (639, 632, 706, 705), (619, 636, 687, 686), (616, 617, 685, 683), (643, 613, 694, 695), (626, 640, 699, 700), (635, 618, 682, 680), (634, 631, 702, 701), (622, 620, 689, 688), (615, 629, 677, 678), (642, 643, 695, 696), (627, 639, 705, 691), (618, 616, 683, 682), (628, 630, 675, 676), (617, 619, 686, 685), (656, 655, 524), (670, 532, 667), (657, 524, 645, 644, 648), (655, 656, 484), (489, 690, 691, 705, 706, 707, 708, 701, 702, 704, 703, 700, 699, 698, 697, 696, 695, 694, 480, 481, 482, 483, 664, 655, 484, 485, 486, 487, 488), (667, 532, 668), (532, 670, 673), (656, 524, 657), (663, 532, 664), (668, 532, 663), (738, 752, 751, 737), (737, 511, 514, 725, 761, 767, 749, 745, 747, 715, 713, 711, 771, 769, 735, 763, 739, 743, 733), (710, 756, 755, 709), (758, 710, 709, 757), (726, 762, 761, 725), (744, 734, 733, 743), (734, 738, 737, 733), (764, 740, 739, 763), (714, 712, 711, 713), (730, 728, 727, 729), (768, 750, 749, 767), (742, 730, 729, 741), (716, 714, 713, 715), (736, 764, 763, 735), (732, 760, 759, 731), (770, 736, 735, 769), (756, 754, 753, 755), (746, 748, 747, 745), (762, 768, 767, 761), (754, 766, 765, 753), (760, 724, 723, 759), (520, 512, 738, 734, 744, 740, 764, 736, 770, 772, 712, 714, 716, 748, 746, 750, 768, 762, 726), (720, 718, 717, 719), (712, 772, 771, 711), (740, 744, 743, 739), (722, 726, 725, 721), (752, 758, 757, 751), (728, 732, 731, 727), (748, 716, 715, 747), (772, 770, 769, 771), (766, 742, 741, 765), (718, 722, 721, 717), (750, 746, 745, 749), (724, 720, 719, 723), (802, 816, 815, 801), (774, 820, 819, 773), (822, 774, 773, 821), (790, 826, 825, 789), (808, 798, 797, 807), (798, 802, 801, 797), (828, 804, 803, 827), (778, 776, 775, 777), (521, 543, 541, 513, 802, 798, 808, 804, 828, 800, 834, 836, 776, 778, 780, 812, 810, 814, 832, 826, 790), (794, 792, 791, 793), (832, 814, 813, 831), (806, 794, 793, 805), (780, 778, 777, 779), (800, 828, 827, 799), (796, 824, 823, 795), (834, 800, 799, 833), (820, 818, 817, 819), (810, 812, 811, 809), (826, 832, 831, 825), (515, 509, 801, 815, 821, 773, 819, 817, 829, 805, 793, 791, 795, 823, 787, 783, 781, 785, 789), (818, 830, 829, 817), (824, 788, 787, 823), (784, 782, 781, 783), (776, 836, 835, 775), (804, 808, 807, 803), (786, 790, 789, 785), (816, 822, 821, 815), (792, 796, 795, 791), (812, 780, 779, 811), (836, 834, 833, 835), (830, 806, 805, 829), (782, 786, 785, 781), (814, 810, 809, 813), (788, 784, 783, 787), (869, 885, 884, 868), (838, 840, 839, 837), (852, 882, 881, 851), (871, 865, 864, 870), (842, 838, 837, 841), (861, 855, 854, 860), (863, 873, 872, 862), (885, 871, 870, 884), (855, 857, 859, 858, 856, 854), (877, 888, 887, 876), (840, 905, 913, 880, 839), (867, 869, 868, 866), (882, 861, 860, 881), (873, 842, 841, 872), (888, 867, 866, 887), (865, 863, 862, 864), (859, 877, 876, 858), (890, 891, 472, 471), (894, 895, 475, 474), (893, 894, 474, 473), (902, 889, 470, 469), (889, 890, 471, 470), (917, 883, 847, 915), (901, 900, 468, 467), (922, 845, 844, 923), (899, 896, 478), (903, 901, 467, 466), (908, 849, 848, 909), (915, 847, 843, 916), (904, 903, 466, 465), (895, 897, 476, 475), (921, 886, 878, 910), (909, 848, 850, 907), (923, 844, 886, 921), (910, 878, 874, 912), (916, 843, 846, 914), (897, 898, 477, 476), (920, 919, 464), (900, 902, 469, 468), (891, 892, 893, 473, 472), (911, 875, 880, 913), (907, 850, 853, 879, 918), (914, 846, 845, 922), (919, 904, 465, 464), (898, 899, 478, 477), (906, 852, 851, 849, 908), (918, 879, 883, 917), (912, 874, 875, 911), (925, 927, 926, 924, 527), (896, 926, 927, 920, 905, 840, 838, 842, 873, 863, 865, 871, 885, 869, 867, 888, 877, 859, 857, 855, 861, 882, 852, 906), (927, 925, 920), (926, 896, 924), (899, 924, 896), (517, 924, 899, 898, 897, 895, 894, 893, 892, 891, 890, 658, 659, 652, 649, 650, 651, 647, 646, 645, 524, 508), (536, 692, 671, 669, 665, 666, 662, 653, 654, 661, 660, 658, 890, 889, 902, 900, 901, 903, 904, 919, 920, 925)])
me_cube_003.use_remesh_preserve_volume = False
me_cube_003.use_remesh_preserve_attributes = False
me_cube_003.use_mirror_vertex_groups = False
me_cube_003.update()

# ---- objects
ob_cube_003 = bpy.data.objects.new('Cube.003', me_cube_003)

# ---- transforms, parenting, visibility, modifiers, constraints
ob_cube_003.location = (0.0, 0.0, 0.0)
ob_cube_003.rotation_euler = (-1.571, 3.258e-07, 3.142)
ob_cube_003.scale = (1.0, 0.5, 1.0)
ob_cube_003.lineart.crease_threshold = 0.0

# ---- collection membership
col_collection_3.objects.link(ob_cube_003)

# ---- scene / render settings (as saved in the file)
scene.frame_start = 1; scene.frame_end = 250; scene.frame_set(1)
scene.render.engine = 'BLENDER_EEVEE_NEXT'
scene.render.resolution_percentage = 50
scene.render.dither_intensity = 0.0
scene.cycles.use_denoising = False
scene.cycles.samples = 128
scene.cycles.sampling_pattern = 'TABULATED_SOBOL'
scene.cycles.use_adaptive_sampling = False
scene.cycles.use_light_tree = False
scene.cycles.blur_glossy = 0.0
scene.cycles.sample_clamp_indirect = 0.0
scene.view_settings.view_transform = 'Standard'
scene.unit_settings.scale_length = 0.01
bpy.context.view_layer.update()

# ---- added for rendering (the .blend has no active camera and no usable light): camera, sun
cam_auto = bpy.data.cameras.new('AutoCamera')
cam_auto.lens = 50.0
cam_auto.sensor_width = 36.0
cam_auto.clip_end = 1000.0
ob_auto_camera = bpy.data.objects.new('AutoCamera', cam_auto)
scene.collection.objects.link(ob_auto_camera)
ob_auto_camera.location = (5.33464, -6.02605, 5.16771)
ob_auto_camera.rotation_euler = (1.09748, -7.21219e-08, 0.694738)
scene.camera = ob_auto_camera
light_auto_sun = bpy.data.lights.new('AutoSun', 'SUN')
light_auto_sun.energy = 3.0
light_auto_sun.angle = 0.0523599
ob_auto_sun = bpy.data.objects.new('AutoSun', light_auto_sun)
scene.collection.objects.link(ob_auto_sun)
ob_auto_sun.rotation_euler = (0.872665, 0.174533, 0.523599)
bpy.context.view_layer.update()
